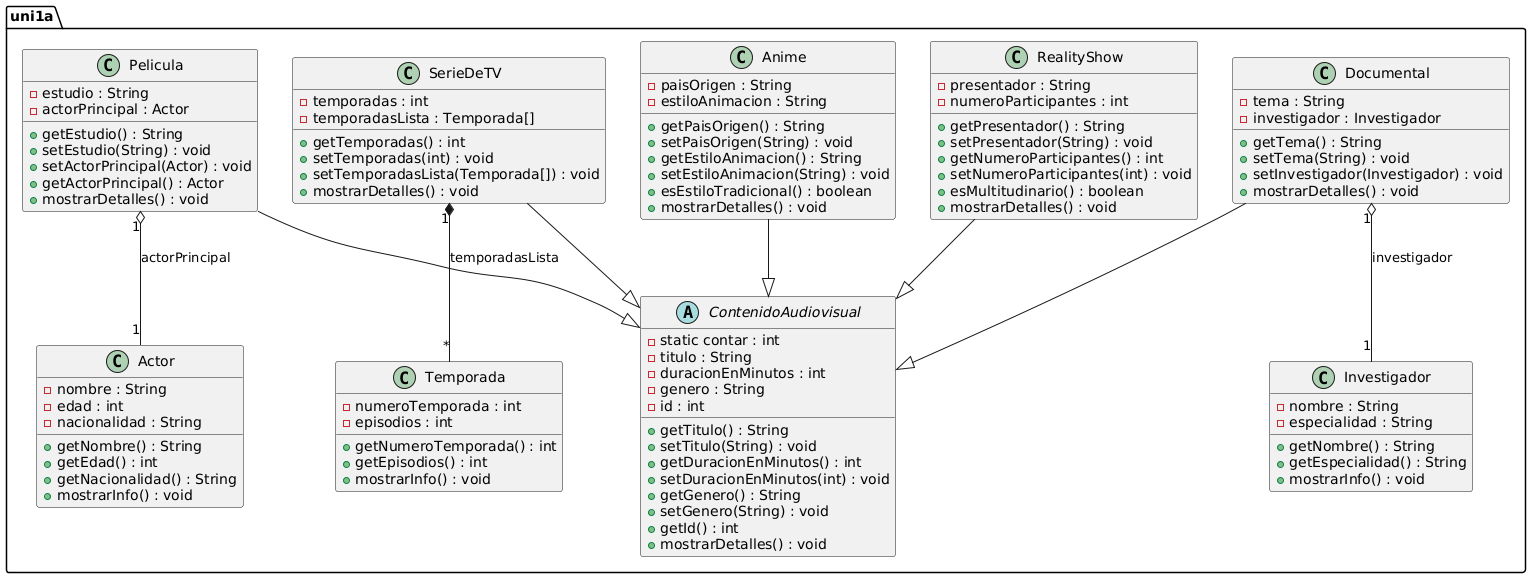

The diagram above was rendered by PlantUML. Its source (embedded in the PNG):
@startuml
' Paquete uni1a
package "uni1a" {

  ' Clase abstracta base
  abstract class ContenidoAudiovisual {
    - static contar : int
    - titulo : String
    - duracionEnMinutos : int
    - genero : String
    - id : int
    + getTitulo() : String
    + setTitulo(String) : void
    + getDuracionEnMinutos() : int
    + setDuracionEnMinutos(int) : void
    + getGenero() : String
    + setGenero(String) : void
    + getId() : int
    + mostrarDetalles() : void
  }

  ' Clase Actor
  class Actor {
    - nombre : String
    - edad : int
    - nacionalidad : String
    + getNombre() : String
    + getEdad() : int
    + getNacionalidad() : String
    + mostrarInfo() : void
  }

  ' Clase Investigador
  class Investigador {
    - nombre : String
    - especialidad : String
    + getNombre() : String
    + getEspecialidad() : String
    + mostrarInfo() : void
  }

  ' Clase Temporada
  class Temporada {
    - numeroTemporada : int
    - episodios : int
    + getNumeroTemporada() : int
    + getEpisodios() : int
    + mostrarInfo() : void
  }

  ' Subclases de ContenidoAudiovisual
  class Pelicula {
    - estudio : String
    - actorPrincipal : Actor
    + getEstudio() : String
    + setEstudio(String) : void
    + setActorPrincipal(Actor) : void
    + getActorPrincipal() : Actor
    + mostrarDetalles() : void
  }

  class SerieDeTV {
    - temporadas : int
    - temporadasLista : Temporada[]
    + getTemporadas() : int
    + setTemporadas(int) : void
    + setTemporadasLista(Temporada[]) : void
    + mostrarDetalles() : void
  }

  class Documental {
    - tema : String
    - investigador : Investigador
    + getTema() : String
    + setTema(String) : void
    + setInvestigador(Investigador) : void
    + mostrarDetalles() : void
  }

  class RealityShow {
    - presentador : String
    - numeroParticipantes : int
    + getPresentador() : String
    + setPresentador(String) : void
    + getNumeroParticipantes() : int
    + setNumeroParticipantes(int) : void
    + esMultitudinario() : boolean
    + mostrarDetalles() : void
  }

  class Anime {
    - paisOrigen : String
    - estiloAnimacion : String
    + getPaisOrigen() : String
    + setPaisOrigen(String) : void
    + getEstiloAnimacion() : String
    + setEstiloAnimacion(String) : void
    + esEstiloTradicional() : boolean
    + mostrarDetalles() : void
  }

  ' Relaciones de herencia
  Pelicula --|> ContenidoAudiovisual
  SerieDeTV --|> ContenidoAudiovisual
  Documental --|> ContenidoAudiovisual
  RealityShow --|> ContenidoAudiovisual
  Anime --|> ContenidoAudiovisual

  ' Relaciones de asociación / composición

  ' Pelicula tiene asociación con Actor
  Pelicula "1" o-- "1" Actor : actorPrincipal

  ' Documental tiene asociación con Investigador
  Documental "1" o-- "1" Investigador : investigador

  ' SerieDeTV tiene agregación con Temporada (arreglo)
  SerieDeTV "1" *-- "*" Temporada : temporadasLista

}
@enduml